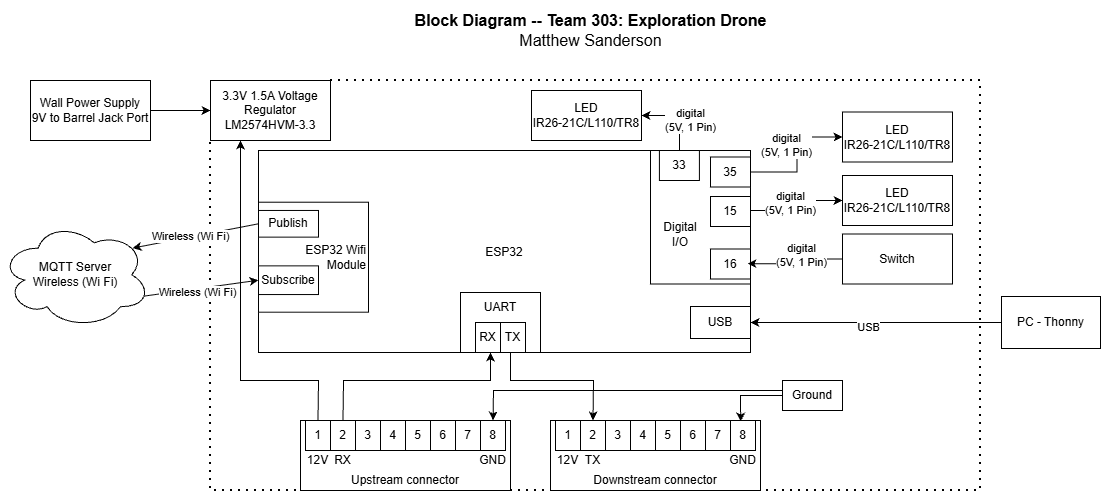

The diagram above was exported from draw.io. Its source (the exported page's mxGraphModel, read from the mxfile embedded in the PNG):
<mxGraphModel dx="1959" dy="914" grid="1" gridSize="10" guides="1" tooltips="1" connect="1" arrows="1" fold="1" page="1" pageScale="1" pageWidth="827" pageHeight="1169" math="0" shadow="0">
  <root>
    <mxCell id="0" />
    <mxCell id="1" parent="0" />
    <mxCell id="LJPs0a7fSeEYeyqodHR9-161" parent="1" style="text;html=1;strokeColor=none;fillColor=none;align=center;verticalAlign=middle;whiteSpace=wrap;rounded=0;fontSize=16;" value="&lt;div style=&quot;font-size: 16px&quot;&gt;&lt;b style=&quot;font-size: 16px&quot;&gt;Block Diagram -- Team 303: Exploration Drone&lt;/b&gt;&lt;/div&gt;&lt;div style=&quot;font-size: 16px&quot;&gt;Matthew Sanderson&lt;br style=&quot;font-size: 16px&quot;&gt;&lt;/div&gt;" vertex="1">
      <mxGeometry height="60" width="721.38" x="360" y="110" as="geometry" />
    </mxCell>
    <mxCell id="5295RYL55HjMznp0s4Yx-22" parent="1" style="rounded=0;whiteSpace=wrap;html=1;verticalAlign=top;fillColor=none;movable=1;resizable=1;rotatable=1;deletable=1;editable=1;locked=0;connectable=1;" value="" vertex="1">
      <mxGeometry height="202" width="492" x="388" y="260" as="geometry" />
    </mxCell>
    <mxCell id="5295RYL55HjMznp0s4Yx-25" connectable="0" parent="1" style="group" value="" vertex="1">
      <mxGeometry height="114.71" width="110" x="388" y="307" as="geometry" />
    </mxCell>
    <mxCell id="5295RYL55HjMznp0s4Yx-26" parent="5295RYL55HjMznp0s4Yx-25" style="rounded=0;whiteSpace=wrap;html=1;align=right;" value="ESP32 Wifi&lt;br&gt;Module" vertex="1">
      <mxGeometry height="110" width="110" y="4.71" as="geometry" />
    </mxCell>
    <mxCell id="5295RYL55HjMznp0s4Yx-27" parent="5295RYL55HjMznp0s4Yx-25" style="rounded=0;whiteSpace=wrap;html=1;" value="Publish" vertex="1">
      <mxGeometry height="26.69" width="60" y="12.96" as="geometry" />
    </mxCell>
    <mxCell id="5295RYL55HjMznp0s4Yx-29" parent="5295RYL55HjMznp0s4Yx-25" style="rounded=0;whiteSpace=wrap;html=1;" value="Subscribe" vertex="1">
      <mxGeometry height="28.7" width="60" y="68.35" as="geometry" />
    </mxCell>
    <mxCell id="5295RYL55HjMznp0s4Yx-68" parent="1" style="rounded=0;whiteSpace=wrap;html=1;" value="3.3V 1.5A Voltage Regulator&lt;div&gt;LM2574HVM-3.3&lt;/div&gt;" vertex="1">
      <mxGeometry height="60" width="120" x="340" y="190" as="geometry" />
    </mxCell>
    <mxCell id="5295RYL55HjMznp0s4Yx-69" edge="1" parent="1" source="5295RYL55HjMznp0s4Yx-68" style="endArrow=none;dashed=1;html=1;dashPattern=1 3;strokeWidth=2;rounded=0;exitX=1;exitY=0;exitDx=0;exitDy=0;entryX=0;entryY=1;entryDx=0;entryDy=0;" target="5295RYL55HjMznp0s4Yx-68" value="">
      <mxGeometry height="50" relative="1" width="50" as="geometry">
        <Array as="points">
          <mxPoint x="1110" y="190" />
          <mxPoint x="1110" y="600" />
          <mxPoint x="340" y="600" />
        </Array>
        <mxPoint x="359" y="390" as="sourcePoint" />
        <mxPoint x="409" y="340" as="targetPoint" />
      </mxGeometry>
    </mxCell>
    <mxCell id="5295RYL55HjMznp0s4Yx-78" edge="1" parent="1" source="5295RYL55HjMznp0s4Yx-79" style="edgeStyle=orthogonalEdgeStyle;rounded=0;orthogonalLoop=1;jettySize=auto;html=1;entryX=0;entryY=0.5;entryDx=0;entryDy=0;" target="5295RYL55HjMznp0s4Yx-68" value="">
      <mxGeometry relative="1" as="geometry">
        <mxPoint x="-67" y="220.5" as="targetPoint" />
      </mxGeometry>
    </mxCell>
    <mxCell id="5295RYL55HjMznp0s4Yx-79" parent="1" style="rounded=0;whiteSpace=wrap;html=1;" value="&lt;div&gt;Wall Power Supply&lt;/div&gt;&lt;div&gt;9V to Barrel Jack Port&lt;/div&gt;" vertex="1">
      <mxGeometry height="60" width="120" x="160" y="190" as="geometry" />
    </mxCell>
    <mxCell id="5295RYL55HjMznp0s4Yx-80" parent="1" style="rounded=0;whiteSpace=wrap;html=1;fillColor=none;verticalAlign=top;" value="" vertex="1">
      <mxGeometry height="133.5" width="100" x="780" y="260" as="geometry" />
    </mxCell>
    <mxCell id="5295RYL55HjMznp0s4Yx-81" parent="1" style="rounded=0;whiteSpace=wrap;html=1;" value="RC4" vertex="1">
      <mxGeometry height="30" width="40" x="840" y="306" as="geometry" />
    </mxCell>
    <mxCell id="5295RYL55HjMznp0s4Yx-82" parent="1" style="rounded=0;whiteSpace=wrap;html=1;" value="16" vertex="1">
      <mxGeometry height="30" width="40" x="840" y="358.5" as="geometry" />
    </mxCell>
    <mxCell id="5295RYL55HjMznp0s4Yx-83" parent="1" style="rounded=0;whiteSpace=wrap;html=1;" value="LED&lt;div&gt;IR26-21C/L110/TR8&lt;/div&gt;" vertex="1">
      <mxGeometry height="50" width="110" x="972" y="285" as="geometry" />
    </mxCell>
    <mxCell id="5295RYL55HjMznp0s4Yx-84" parent="1" style="rounded=0;whiteSpace=wrap;html=1;" value="&lt;div&gt;Switch&lt;/div&gt;" vertex="1">
      <mxGeometry height="50" width="110" x="972" y="343.5" as="geometry" />
    </mxCell>
    <mxCell id="5295RYL55HjMznp0s4Yx-85" parent="1" style="text;html=1;align=center;verticalAlign=middle;whiteSpace=wrap;rounded=0;" value="Digital&lt;div&gt;I/O&lt;/div&gt;" vertex="1">
      <mxGeometry height="30" width="60" x="780" y="328.5" as="geometry" />
    </mxCell>
    <mxCell id="5295RYL55HjMznp0s4Yx-88" edge="1" parent="1" source="5295RYL55HjMznp0s4Yx-84" style="edgeStyle=orthogonalEdgeStyle;rounded=0;orthogonalLoop=1;jettySize=auto;html=1;entryX=0.925;entryY=0.489;entryDx=0;entryDy=0;entryPerimeter=0;exitX=0;exitY=0.5;exitDx=0;exitDy=0;" target="5295RYL55HjMznp0s4Yx-82" value="">
      <mxGeometry relative="1" as="geometry">
        <Array as="points">
          <mxPoint x="920" y="369" />
          <mxPoint x="920" y="373" />
        </Array>
        <mxPoint x="733" y="372.5" as="sourcePoint" />
        <mxPoint x="623" y="362.5" as="targetPoint" />
      </mxGeometry>
    </mxCell>
    <mxCell id="5295RYL55HjMznp0s4Yx-89" connectable="0" parent="5295RYL55HjMznp0s4Yx-88" style="edgeLabel;html=1;align=center;verticalAlign=middle;resizable=0;points=[];" value="digital&lt;div&gt;(5V, 1 Pin)&lt;/div&gt;" vertex="1">
      <mxGeometry relative="1" x="-0.2867" as="geometry">
        <mxPoint x="-6" y="-4" as="offset" />
      </mxGeometry>
    </mxCell>
    <mxCell id="Y12WuvIi-4yGXczCESL_-1" parent="1" style="ellipse;shape=cloud;whiteSpace=wrap;html=1;" value="MQTT Server&lt;br&gt;Wireless (Wi Fi)" vertex="1">
      <mxGeometry height="106.5" width="150" x="130" y="331" as="geometry" />
    </mxCell>
    <mxCell id="Y12WuvIi-4yGXczCESL_-2" edge="1" parent="1" source="Y12WuvIi-4yGXczCESL_-1" style="endArrow=classic;html=1;rounded=0;exitX=0.96;exitY=0.7;exitDx=0;exitDy=0;exitPerimeter=0;entryX=0;entryY=0.5;entryDx=0;entryDy=0;" target="5295RYL55HjMznp0s4Yx-29" value="">
      <mxGeometry height="50" relative="1" width="50" as="geometry">
        <mxPoint x="290" y="320" as="sourcePoint" />
        <mxPoint x="340" y="270" as="targetPoint" />
      </mxGeometry>
    </mxCell>
    <mxCell id="Y12WuvIi-4yGXczCESL_-5" connectable="0" parent="Y12WuvIi-4yGXczCESL_-2" style="edgeLabel;html=1;align=center;verticalAlign=middle;resizable=0;points=[];" value="Wireless (Wi Fi)" vertex="1">
      <mxGeometry relative="1" x="-0.0769" y="-3" as="geometry">
        <mxPoint as="offset" />
      </mxGeometry>
    </mxCell>
    <mxCell id="Y12WuvIi-4yGXczCESL_-3" edge="1" parent="1" source="5295RYL55HjMznp0s4Yx-27" style="endArrow=classic;html=1;rounded=0;exitX=0;exitY=0.5;exitDx=0;exitDy=0;entryX=0.88;entryY=0.25;entryDx=0;entryDy=0;entryPerimeter=0;" target="Y12WuvIi-4yGXczCESL_-1" value="">
      <mxGeometry height="50" relative="1" width="50" as="geometry">
        <mxPoint x="-80" y="356" as="sourcePoint" />
        <mxPoint x="34" y="340" as="targetPoint" />
      </mxGeometry>
    </mxCell>
    <mxCell id="Y12WuvIi-4yGXczCESL_-4" connectable="0" parent="Y12WuvIi-4yGXczCESL_-3" style="edgeLabel;html=1;align=center;verticalAlign=middle;resizable=0;points=[];" value="Wireless (Wi Fi)" vertex="1">
      <mxGeometry relative="1" x="0.2064" as="geometry">
        <mxPoint x="8" y="-3" as="offset" />
      </mxGeometry>
    </mxCell>
    <mxCell id="Y12WuvIi-4yGXczCESL_-19" parent="1" style="rounded=0;whiteSpace=wrap;html=1;" value="USB" vertex="1">
      <mxGeometry height="32" width="60" x="820" y="416" as="geometry" />
    </mxCell>
    <mxCell id="Y12WuvIi-4yGXczCESL_-20" parent="1" style="rounded=0;whiteSpace=wrap;html=1;" value="PC - Thonny" vertex="1">
      <mxGeometry height="52" width="99" x="1131" y="406" as="geometry" />
    </mxCell>
    <mxCell id="Y12WuvIi-4yGXczCESL_-21" edge="1" parent="1" source="Y12WuvIi-4yGXczCESL_-20" style="endArrow=classic;html=1;rounded=0;exitX=0;exitY=0.5;exitDx=0;exitDy=0;entryX=1;entryY=0.5;entryDx=0;entryDy=0;" target="Y12WuvIi-4yGXczCESL_-19" value="">
      <mxGeometry height="50" relative="1" width="50" as="geometry">
        <mxPoint x="610" y="430" as="sourcePoint" />
        <mxPoint x="660" y="380" as="targetPoint" />
      </mxGeometry>
    </mxCell>
    <mxCell id="Y12WuvIi-4yGXczCESL_-22" connectable="0" parent="Y12WuvIi-4yGXczCESL_-21" style="edgeLabel;html=1;align=center;verticalAlign=middle;resizable=0;points=[];" value="USB" vertex="1">
      <mxGeometry relative="1" x="0.1522" y="3" as="geometry">
        <mxPoint x="11" y="1" as="offset" />
      </mxGeometry>
    </mxCell>
    <mxCell id="Y12WuvIi-4yGXczCESL_-24" parent="1" style="text;html=1;whiteSpace=wrap;strokeColor=none;fillColor=none;align=center;verticalAlign=middle;rounded=0;" value="ESP32" vertex="1">
      <mxGeometry height="23" width="54" x="607" y="350.5" as="geometry" />
    </mxCell>
    <mxCell id="l-HjrX4urc__hPspPB0L-2" parent="1" style="whiteSpace=wrap;html=1;" value="" vertex="1">
      <mxGeometry height="60" width="80" x="590" y="402" as="geometry" />
    </mxCell>
    <mxCell id="l-HjrX4urc__hPspPB0L-3" parent="1" style="text;html=1;whiteSpace=wrap;strokeColor=none;fillColor=none;align=center;verticalAlign=middle;rounded=0;" value="UART" vertex="1">
      <mxGeometry height="30" width="60" x="600" y="402" as="geometry" />
    </mxCell>
    <mxCell id="l-HjrX4urc__hPspPB0L-4" parent="1" style="whiteSpace=wrap;html=1;" value="RX" vertex="1">
      <mxGeometry height="30" width="25" x="605" y="432" as="geometry" />
    </mxCell>
    <mxCell id="l-HjrX4urc__hPspPB0L-5" parent="1" style="whiteSpace=wrap;html=1;" value="TX" vertex="1">
      <mxGeometry height="30" width="25" x="630" y="432" as="geometry" />
    </mxCell>
    <mxCell id="l-HjrX4urc__hPspPB0L-6" connectable="0" parent="1" style="group" value="" vertex="1">
      <mxGeometry height="70" width="210" x="680.0000000000001" y="530" as="geometry" />
    </mxCell>
    <mxCell id="l-HjrX4urc__hPspPB0L-7" parent="l-HjrX4urc__hPspPB0L-6" style="whiteSpace=wrap;html=1;direction=east;" value="" vertex="1">
      <mxGeometry height="70" width="210" as="geometry" />
    </mxCell>
    <mxCell id="l-HjrX4urc__hPspPB0L-8" parent="l-HjrX4urc__hPspPB0L-6" style="text;html=1;whiteSpace=wrap;strokeColor=none;fillColor=none;align=center;verticalAlign=middle;rounded=0;direction=east;" value="Downstream connector" vertex="1">
      <mxGeometry height="20" width="210" y="50" as="geometry" />
    </mxCell>
    <mxCell id="l-HjrX4urc__hPspPB0L-9" parent="l-HjrX4urc__hPspPB0L-6" style="whiteSpace=wrap;html=1;direction=east;" value="1" vertex="1">
      <mxGeometry height="30" width="25" x="5" as="geometry" />
    </mxCell>
    <mxCell id="l-HjrX4urc__hPspPB0L-10" parent="l-HjrX4urc__hPspPB0L-6" style="whiteSpace=wrap;html=1;direction=east;" value="2" vertex="1">
      <mxGeometry height="30" width="25" x="30" as="geometry" />
    </mxCell>
    <mxCell id="l-HjrX4urc__hPspPB0L-11" parent="l-HjrX4urc__hPspPB0L-6" style="whiteSpace=wrap;html=1;direction=east;" value="3" vertex="1">
      <mxGeometry height="30" width="25" x="55" as="geometry" />
    </mxCell>
    <mxCell id="l-HjrX4urc__hPspPB0L-12" parent="l-HjrX4urc__hPspPB0L-6" style="whiteSpace=wrap;html=1;direction=east;" value="4" vertex="1">
      <mxGeometry height="30" width="25" x="80" as="geometry" />
    </mxCell>
    <mxCell id="l-HjrX4urc__hPspPB0L-13" parent="l-HjrX4urc__hPspPB0L-6" style="whiteSpace=wrap;html=1;direction=east;" value="5" vertex="1">
      <mxGeometry height="30" width="25" x="105" as="geometry" />
    </mxCell>
    <mxCell id="l-HjrX4urc__hPspPB0L-14" parent="l-HjrX4urc__hPspPB0L-6" style="whiteSpace=wrap;html=1;direction=east;" value="6" vertex="1">
      <mxGeometry height="30" width="25" x="130" as="geometry" />
    </mxCell>
    <mxCell id="l-HjrX4urc__hPspPB0L-15" parent="l-HjrX4urc__hPspPB0L-6" style="whiteSpace=wrap;html=1;direction=east;" value="7" vertex="1">
      <mxGeometry height="30" width="25" x="155" as="geometry" />
    </mxCell>
    <mxCell id="l-HjrX4urc__hPspPB0L-16" parent="l-HjrX4urc__hPspPB0L-6" style="whiteSpace=wrap;html=1;direction=east;" value="8" vertex="1">
      <mxGeometry height="30" width="25" x="180" as="geometry" />
    </mxCell>
    <mxCell id="l-HjrX4urc__hPspPB0L-17" parent="l-HjrX4urc__hPspPB0L-6" style="text;html=1;whiteSpace=wrap;strokeColor=none;fillColor=none;align=center;verticalAlign=middle;rounded=0;direction=east;" value="12V" vertex="1">
      <mxGeometry height="20" width="25" x="5" y="30" as="geometry" />
    </mxCell>
    <mxCell id="l-HjrX4urc__hPspPB0L-18" parent="l-HjrX4urc__hPspPB0L-6" style="text;html=1;whiteSpace=wrap;strokeColor=none;fillColor=none;align=center;verticalAlign=middle;rounded=0;direction=east;" value="TX" vertex="1">
      <mxGeometry height="20" width="25" x="30" y="30" as="geometry" />
    </mxCell>
    <mxCell id="l-HjrX4urc__hPspPB0L-19" parent="l-HjrX4urc__hPspPB0L-6" style="text;html=1;whiteSpace=wrap;strokeColor=none;fillColor=none;align=center;verticalAlign=middle;rounded=0;direction=east;" value="GND" vertex="1">
      <mxGeometry height="20" width="25" x="180" y="30" as="geometry" />
    </mxCell>
    <mxCell id="l-HjrX4urc__hPspPB0L-20" connectable="0" parent="1" style="group" value="" vertex="1">
      <mxGeometry height="70" width="210" x="430" y="530" as="geometry" />
    </mxCell>
    <mxCell id="l-HjrX4urc__hPspPB0L-21" parent="l-HjrX4urc__hPspPB0L-20" style="whiteSpace=wrap;html=1;direction=east;" value="" vertex="1">
      <mxGeometry height="70" width="210" as="geometry" />
    </mxCell>
    <mxCell id="l-HjrX4urc__hPspPB0L-22" parent="l-HjrX4urc__hPspPB0L-20" style="text;html=1;whiteSpace=wrap;strokeColor=none;fillColor=none;align=center;verticalAlign=middle;rounded=0;direction=east;" value="Upstream connector" vertex="1">
      <mxGeometry height="20" width="210" y="50" as="geometry" />
    </mxCell>
    <mxCell id="l-HjrX4urc__hPspPB0L-23" parent="l-HjrX4urc__hPspPB0L-20" style="whiteSpace=wrap;html=1;direction=east;" value="1" vertex="1">
      <mxGeometry height="30" width="25" x="5" as="geometry" />
    </mxCell>
    <mxCell id="l-HjrX4urc__hPspPB0L-24" parent="l-HjrX4urc__hPspPB0L-20" style="whiteSpace=wrap;html=1;direction=east;" value="2" vertex="1">
      <mxGeometry height="30" width="25" x="30" as="geometry" />
    </mxCell>
    <mxCell id="l-HjrX4urc__hPspPB0L-25" parent="l-HjrX4urc__hPspPB0L-20" style="whiteSpace=wrap;html=1;direction=east;" value="3" vertex="1">
      <mxGeometry height="30" width="25" x="55" as="geometry" />
    </mxCell>
    <mxCell id="l-HjrX4urc__hPspPB0L-26" parent="l-HjrX4urc__hPspPB0L-20" style="whiteSpace=wrap;html=1;direction=east;" value="4" vertex="1">
      <mxGeometry height="30" width="25" x="80" as="geometry" />
    </mxCell>
    <mxCell id="l-HjrX4urc__hPspPB0L-27" parent="l-HjrX4urc__hPspPB0L-20" style="whiteSpace=wrap;html=1;direction=east;" value="5" vertex="1">
      <mxGeometry height="30" width="25" x="105" as="geometry" />
    </mxCell>
    <mxCell id="l-HjrX4urc__hPspPB0L-28" parent="l-HjrX4urc__hPspPB0L-20" style="whiteSpace=wrap;html=1;direction=east;" value="6" vertex="1">
      <mxGeometry height="30" width="25" x="130" as="geometry" />
    </mxCell>
    <mxCell id="l-HjrX4urc__hPspPB0L-29" parent="l-HjrX4urc__hPspPB0L-20" style="whiteSpace=wrap;html=1;direction=east;" value="7" vertex="1">
      <mxGeometry height="30" width="25" x="155" as="geometry" />
    </mxCell>
    <mxCell id="l-HjrX4urc__hPspPB0L-30" parent="l-HjrX4urc__hPspPB0L-20" style="whiteSpace=wrap;html=1;direction=east;" value="8" vertex="1">
      <mxGeometry height="30" width="25" x="180" as="geometry" />
    </mxCell>
    <mxCell id="l-HjrX4urc__hPspPB0L-31" parent="l-HjrX4urc__hPspPB0L-20" style="text;html=1;whiteSpace=wrap;strokeColor=none;fillColor=none;align=center;verticalAlign=middle;rounded=0;direction=east;" value="12V" vertex="1">
      <mxGeometry height="20" width="25" x="5" y="30" as="geometry" />
    </mxCell>
    <mxCell id="l-HjrX4urc__hPspPB0L-32" parent="l-HjrX4urc__hPspPB0L-20" style="text;html=1;whiteSpace=wrap;strokeColor=none;fillColor=none;align=center;verticalAlign=middle;rounded=0;direction=east;" value="RX" vertex="1">
      <mxGeometry height="20" width="25" x="30" y="30" as="geometry" />
    </mxCell>
    <mxCell id="l-HjrX4urc__hPspPB0L-33" parent="l-HjrX4urc__hPspPB0L-20" style="text;html=1;whiteSpace=wrap;strokeColor=none;fillColor=none;align=center;verticalAlign=middle;rounded=0;direction=east;" value="GND" vertex="1">
      <mxGeometry height="20" width="25" x="180" y="30" as="geometry" />
    </mxCell>
    <mxCell id="l-HjrX4urc__hPspPB0L-34" edge="1" parent="1" source="l-HjrX4urc__hPspPB0L-5" style="endArrow=classic;html=1;rounded=0;exitX=0.4;exitY=0.989;exitDx=0;exitDy=0;exitPerimeter=0;entryX=0.5;entryY=0;entryDx=0;entryDy=0;" target="l-HjrX4urc__hPspPB0L-10" value="">
      <mxGeometry height="50" relative="1" width="50" as="geometry">
        <Array as="points">
          <mxPoint x="640" y="490" />
          <mxPoint x="723" y="490" />
        </Array>
        <mxPoint x="640" y="470" as="sourcePoint" />
        <mxPoint x="750" y="510" as="targetPoint" />
      </mxGeometry>
    </mxCell>
    <mxCell id="l-HjrX4urc__hPspPB0L-39" edge="1" parent="1" source="l-HjrX4urc__hPspPB0L-24" style="endArrow=classic;html=1;rounded=0;exitX=0.5;exitY=0;exitDx=0;exitDy=0;" value="">
      <mxGeometry height="50" relative="1" width="50" as="geometry">
        <Array as="points">
          <mxPoint x="473" y="490" />
          <mxPoint x="620" y="490" />
        </Array>
        <mxPoint x="570" y="512" as="sourcePoint" />
        <mxPoint x="620" y="462" as="targetPoint" />
      </mxGeometry>
    </mxCell>
    <mxCell id="l-HjrX4urc__hPspPB0L-44" edge="1" parent="1" source="l-HjrX4urc__hPspPB0L-23" style="endArrow=classic;html=1;rounded=0;exitX=0.5;exitY=0;exitDx=0;exitDy=0;entryX=0.25;entryY=1;entryDx=0;entryDy=0;" target="5295RYL55HjMznp0s4Yx-68" value="">
      <mxGeometry height="50" relative="1" width="50" as="geometry">
        <Array as="points">
          <mxPoint x="448" y="490" />
          <mxPoint x="370" y="490" />
        </Array>
        <mxPoint x="520" y="430" as="sourcePoint" />
        <mxPoint x="570" y="380" as="targetPoint" />
      </mxGeometry>
    </mxCell>
    <mxCell id="l-HjrX4urc__hPspPB0L-45" parent="1" style="rounded=0;whiteSpace=wrap;html=1;" value="Ground" vertex="1">
      <mxGeometry height="30" width="60" x="912" y="490" as="geometry" />
    </mxCell>
    <mxCell id="l-HjrX4urc__hPspPB0L-47" edge="1" parent="1" source="l-HjrX4urc__hPspPB0L-45" style="endArrow=classic;html=1;rounded=0;exitX=0;exitY=0.5;exitDx=0;exitDy=0;entryX=0.408;entryY=0.038;entryDx=0;entryDy=0;entryPerimeter=0;" target="l-HjrX4urc__hPspPB0L-16" value="">
      <mxGeometry height="50" relative="1" width="50" as="geometry">
        <Array as="points">
          <mxPoint x="870" y="505" />
        </Array>
        <mxPoint x="700" y="380" as="sourcePoint" />
        <mxPoint x="750" y="330" as="targetPoint" />
      </mxGeometry>
    </mxCell>
    <mxCell id="l-HjrX4urc__hPspPB0L-48" edge="1" parent="1" source="l-HjrX4urc__hPspPB0L-45" style="endArrow=classic;html=1;rounded=0;exitX=-0.005;exitY=0.337;exitDx=0;exitDy=0;exitPerimeter=0;entryX=0.5;entryY=0;entryDx=0;entryDy=0;" target="l-HjrX4urc__hPspPB0L-30" value="">
      <mxGeometry height="50" relative="1" width="50" as="geometry">
        <Array as="points">
          <mxPoint x="623" y="500" />
        </Array>
        <mxPoint x="860" y="500" as="sourcePoint" />
        <mxPoint x="650" y="500" as="targetPoint" />
      </mxGeometry>
    </mxCell>
    <mxCell id="l-HjrX4urc__hPspPB0L-53" parent="1" style="rounded=0;whiteSpace=wrap;html=1;" value="15" vertex="1">
      <mxGeometry height="30" width="40" x="840" y="306" as="geometry" />
    </mxCell>
    <mxCell id="l-HjrX4urc__hPspPB0L-55" parent="1" style="rounded=0;whiteSpace=wrap;html=1;" value="LED&lt;div&gt;IR26-21C/L110/TR8&lt;/div&gt;" vertex="1">
      <mxGeometry height="50" width="110" x="972" y="285" as="geometry" />
    </mxCell>
    <mxCell id="l-HjrX4urc__hPspPB0L-57" edge="1" parent="1" style="edgeStyle=orthogonalEdgeStyle;rounded=0;orthogonalLoop=1;jettySize=auto;html=1;exitX=1.004;exitY=0.455;exitDx=0;exitDy=0;exitPerimeter=0;" target="l-HjrX4urc__hPspPB0L-55" value="">
      <mxGeometry relative="1" as="geometry">
        <Array as="points" />
        <mxPoint x="880" y="320" as="sourcePoint" />
        <mxPoint x="738" y="315" as="targetPoint" />
      </mxGeometry>
    </mxCell>
    <mxCell id="l-HjrX4urc__hPspPB0L-58" connectable="0" parent="l-HjrX4urc__hPspPB0L-57" style="edgeLabel;html=1;align=center;verticalAlign=middle;resizable=0;points=[];" value="digital&lt;div&gt;(5V, 1 Pin)&lt;/div&gt;" vertex="1">
      <mxGeometry relative="1" x="0.1829" as="geometry">
        <mxPoint x="-11" y="2" as="offset" />
      </mxGeometry>
    </mxCell>
    <mxCell id="l-HjrX4urc__hPspPB0L-61" parent="1" style="rounded=0;whiteSpace=wrap;html=1;" value="LED&lt;div&gt;IR26-21C/L110/TR8&lt;/div&gt;" vertex="1">
      <mxGeometry height="50" width="110" x="972" y="221.5" as="geometry" />
    </mxCell>
    <mxCell id="l-HjrX4urc__hPspPB0L-62" parent="1" style="rounded=0;whiteSpace=wrap;html=1;" value="LED&lt;div&gt;IR26-21C/L110/TR8&lt;/div&gt;" vertex="1">
      <mxGeometry height="50" width="110" x="661" y="200" as="geometry" />
    </mxCell>
    <mxCell id="l-HjrX4urc__hPspPB0L-63" parent="1" style="rounded=0;whiteSpace=wrap;html=1;" value="35" vertex="1">
      <mxGeometry height="30" width="40" x="840" y="266.5" as="geometry" />
    </mxCell>
    <mxCell id="l-HjrX4urc__hPspPB0L-64" parent="1" style="rounded=0;whiteSpace=wrap;html=1;" value="33" vertex="1">
      <mxGeometry height="30" width="40" x="788.9099999999999" y="260" as="geometry" />
    </mxCell>
    <mxCell id="l-HjrX4urc__hPspPB0L-65" edge="1" parent="1" style="edgeStyle=orthogonalEdgeStyle;rounded=0;orthogonalLoop=1;jettySize=auto;html=1;exitX=1.004;exitY=0.455;exitDx=0;exitDy=0;exitPerimeter=0;entryX=0;entryY=0.5;entryDx=0;entryDy=0;" target="l-HjrX4urc__hPspPB0L-61" value="">
      <mxGeometry relative="1" as="geometry">
        <Array as="points" />
        <mxPoint x="879.97" y="281.5" as="sourcePoint" />
        <mxPoint x="940" y="239" as="targetPoint" />
      </mxGeometry>
    </mxCell>
    <mxCell id="l-HjrX4urc__hPspPB0L-66" connectable="0" parent="l-HjrX4urc__hPspPB0L-65" style="edgeLabel;html=1;align=center;verticalAlign=middle;resizable=0;points=[];" value="digital&lt;div&gt;(5V, 1 Pin)&lt;/div&gt;" vertex="1">
      <mxGeometry relative="1" x="0.1829" as="geometry">
        <mxPoint x="-11" y="2" as="offset" />
      </mxGeometry>
    </mxCell>
    <mxCell id="l-HjrX4urc__hPspPB0L-67" edge="1" parent="1" source="l-HjrX4urc__hPspPB0L-64" style="edgeStyle=orthogonalEdgeStyle;rounded=0;orthogonalLoop=1;jettySize=auto;html=1;exitX=0.5;exitY=0;exitDx=0;exitDy=0;entryX=1;entryY=0.5;entryDx=0;entryDy=0;" target="l-HjrX4urc__hPspPB0L-62" value="">
      <mxGeometry relative="1" as="geometry">
        <Array as="points" />
        <mxPoint x="803.99" y="238.97000000000003" as="sourcePoint" />
        <mxPoint x="895.99" y="228.97000000000003" as="targetPoint" />
      </mxGeometry>
    </mxCell>
    <mxCell id="l-HjrX4urc__hPspPB0L-68" connectable="0" parent="l-HjrX4urc__hPspPB0L-67" style="edgeLabel;html=1;align=center;verticalAlign=middle;resizable=0;points=[];" value="digital&lt;div&gt;(5V, 1 Pin)&lt;/div&gt;" vertex="1">
      <mxGeometry relative="1" x="0.1829" as="geometry">
        <mxPoint x="19" y="4" as="offset" />
      </mxGeometry>
    </mxCell>
  </root>
</mxGraphModel>